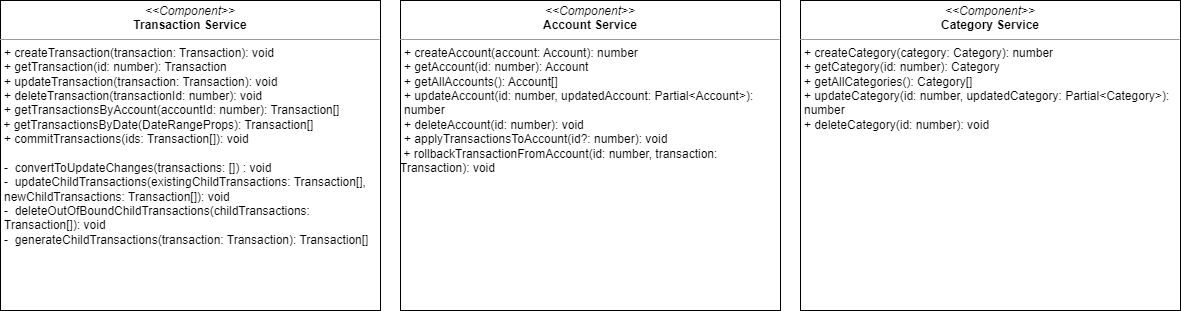

The diagram above was exported from draw.io. Its source (the exported page's mxGraphModel, read from the mxfile embedded in the PNG):
<mxGraphModel dx="853" dy="405" grid="1" gridSize="10" guides="1" tooltips="1" connect="1" arrows="1" fold="1" page="1" pageScale="1" pageWidth="850" pageHeight="1100" math="0" shadow="0">
  <root>
    <mxCell id="0" />
    <mxCell id="1" parent="0" />
    <mxCell id="17" value="&lt;p style=&quot;margin:0px;margin-top:4px;text-align:center;&quot;&gt;&lt;i&gt;&amp;lt;&amp;lt;Component&amp;gt;&amp;gt;&lt;/i&gt;&lt;br&gt;&lt;span style=&quot;font-weight: 700;&quot;&gt;Transaction Service&lt;/span&gt;&lt;/p&gt;&lt;hr size=&quot;1&quot;&gt;&lt;p style=&quot;margin:0px;margin-left:4px;&quot;&gt;+ createTransaction(transaction: Transaction): void&lt;br&gt;+ getTransaction(id: number): Transaction&lt;/p&gt;&lt;p style=&quot;margin:0px;margin-left:4px;&quot;&gt;+ updateTransaction(transaction: Transaction): void&lt;br&gt;&lt;/p&gt;&lt;p style=&quot;margin:0px;margin-left:4px;&quot;&gt;+ deleteTransaction(transactionId: number): void&lt;br&gt;&lt;/p&gt;&lt;p style=&quot;margin:0px;margin-left:4px;&quot;&gt;+ getTransactionsByAccount(accountId: number): Transaction[]&lt;/p&gt;&amp;nbsp;+&amp;nbsp;&lt;span style=&quot;background-color: initial;&quot;&gt;getTransactionsByDate(DateRangeProps): Transaction[]&lt;br&gt;&lt;/span&gt;&lt;p style=&quot;margin: 0px 0px 0px 4px;&quot;&gt;+ commitTransactions(ids: Transaction[]): void&lt;span style=&quot;background-color: initial;&quot;&gt;&amp;nbsp;&lt;/span&gt;&lt;/p&gt;&lt;p style=&quot;margin:0px;margin-left:4px;&quot;&gt;&lt;br&gt;&lt;/p&gt;&lt;p style=&quot;margin:0px;margin-left:4px;&quot;&gt;-&amp;nbsp; convertToUpdateChanges(transactions: []) : void&lt;/p&gt;&lt;p style=&quot;margin:0px;margin-left:4px;&quot;&gt;-&amp;nbsp; updateChildTransactions(existingChildTransactions: Transaction[], newChildTransactions: Transaction[]): void&lt;/p&gt;&lt;p style=&quot;margin:0px;margin-left:4px;&quot;&gt;-&amp;nbsp; deleteOutOfBoundChildTransactions(childTransactions: Transaction[]): void&lt;/p&gt;&lt;p style=&quot;margin:0px;margin-left:4px;&quot;&gt;-&amp;nbsp; generateChildTransactions(transaction: Transaction): Transaction[]&lt;/p&gt;" style="verticalAlign=top;align=left;overflow=fill;fontSize=12;fontFamily=Helvetica;html=1;whiteSpace=wrap;" parent="1" vertex="1">
      <mxGeometry x="80" y="40" width="380" height="310" as="geometry" />
    </mxCell>
    <mxCell id="18" value="&lt;p style=&quot;margin:0px;margin-top:4px;text-align:center;&quot;&gt;&lt;i&gt;&amp;lt;&amp;lt;Component&amp;gt;&amp;gt;&lt;/i&gt;&lt;br&gt;&lt;span style=&quot;font-weight: 700;&quot;&gt;Account Service&lt;/span&gt;&lt;/p&gt;&lt;hr size=&quot;1&quot;&gt;&lt;p style=&quot;margin:0px;margin-left:4px;&quot;&gt;+ createAccount(account: Account): number&lt;br&gt;+ getAccount(id: number): Account&lt;/p&gt;&lt;p style=&quot;margin:0px;margin-left:4px;&quot;&gt;+ getAllAccounts(): Account[]&lt;br&gt;&lt;/p&gt;&lt;p style=&quot;margin:0px;margin-left:4px;&quot;&gt;+ updateAccount(id: number, updatedAccount: Partial&amp;lt;Account&amp;gt;): number&lt;br&gt;&lt;/p&gt;&lt;p style=&quot;margin:0px;margin-left:4px;&quot;&gt;+ deleteAccount(id: number): void&lt;/p&gt;&lt;p style=&quot;margin:0px;margin-left:4px;&quot;&gt;+ applyTransactionsToAccount(id?: number): void&lt;/p&gt;&amp;nbsp;+ rollbackTransactionFromAccount(id: number, transaction: Transaction): void&amp;nbsp;&lt;br&gt;&lt;p style=&quot;margin:0px;margin-left:4px;&quot;&gt;&lt;br&gt;&lt;/p&gt;&lt;p style=&quot;margin:0px;margin-left:4px;&quot;&gt;&lt;br&gt;&lt;/p&gt;" style="verticalAlign=top;align=left;overflow=fill;fontSize=12;fontFamily=Helvetica;html=1;whiteSpace=wrap;" parent="1" vertex="1">
      <mxGeometry x="480" y="40" width="380" height="310" as="geometry" />
    </mxCell>
    <mxCell id="19" value="&lt;p style=&quot;margin:0px;margin-top:4px;text-align:center;&quot;&gt;&lt;i&gt;&amp;lt;&amp;lt;Component&amp;gt;&amp;gt;&lt;/i&gt;&lt;br&gt;&lt;span style=&quot;font-weight: 700;&quot;&gt;Category Service&lt;/span&gt;&lt;/p&gt;&lt;hr size=&quot;1&quot;&gt;&lt;p style=&quot;margin:0px;margin-left:4px;&quot;&gt;+ createCategory(category: Category): number&lt;br&gt;+ getCategory(id: number): Category&lt;/p&gt;&lt;p style=&quot;margin:0px;margin-left:4px;&quot;&gt;+ getAllCategories(): Category[]&lt;br&gt;&lt;/p&gt;&lt;p style=&quot;margin:0px;margin-left:4px;&quot;&gt;+ updateCategory(id: number, updatedCategory: Partial&amp;lt;Category&amp;gt;): number&lt;br&gt;&lt;/p&gt;&lt;p style=&quot;margin:0px;margin-left:4px;&quot;&gt;+ deleteCategory(id: number): void&lt;/p&gt;&lt;br&gt;&lt;p style=&quot;margin:0px;margin-left:4px;&quot;&gt;&lt;br&gt;&lt;/p&gt;&lt;p style=&quot;margin:0px;margin-left:4px;&quot;&gt;&lt;br&gt;&lt;/p&gt;" style="verticalAlign=top;align=left;overflow=fill;fontSize=12;fontFamily=Helvetica;html=1;whiteSpace=wrap;" parent="1" vertex="1">
      <mxGeometry x="880" y="40" width="380" height="310" as="geometry" />
    </mxCell>
  </root>
</mxGraphModel>